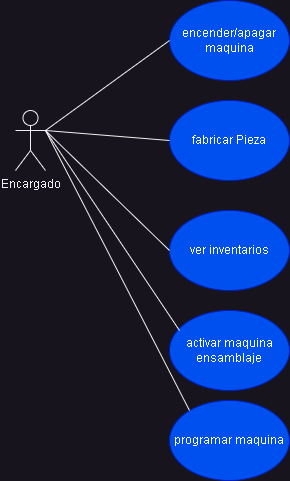

The diagram above was exported from draw.io. Its source (the exported page's mxGraphModel, read from the mxfile embedded in the PNG):
<mxGraphModel dx="880" dy="484" grid="1" gridSize="10" guides="1" tooltips="1" connect="1" arrows="1" fold="1" page="1" pageScale="1" pageWidth="827" pageHeight="1169" math="0" shadow="0">
  <root>
    <mxCell id="0" />
    <mxCell id="1" parent="0" />
    <mxCell id="F8kzgCRb4XSA0w_63ZE7-1" value="Encargado" style="shape=umlActor;verticalLabelPosition=bottom;verticalAlign=top;html=1;outlineConnect=0;" parent="1" vertex="1">
      <mxGeometry x="200" y="180" width="30" height="60" as="geometry" />
    </mxCell>
    <mxCell id="F8kzgCRb4XSA0w_63ZE7-3" value="encender/apagar maquina" style="ellipse;whiteSpace=wrap;html=1;fillColor=#0050ef;fontColor=#ffffff;strokeColor=#001DBC;" parent="1" vertex="1">
      <mxGeometry x="354" y="70" width="120" height="80" as="geometry" />
    </mxCell>
    <mxCell id="F8kzgCRb4XSA0w_63ZE7-4" value="fabricar Pieza" style="ellipse;whiteSpace=wrap;html=1;fillColor=#0050ef;fontColor=#ffffff;strokeColor=#001DBC;" parent="1" vertex="1">
      <mxGeometry x="354" y="170" width="120" height="80" as="geometry" />
    </mxCell>
    <mxCell id="F8kzgCRb4XSA0w_63ZE7-5" value="ver inventarios" style="ellipse;whiteSpace=wrap;html=1;fillColor=#0050ef;fontColor=#ffffff;strokeColor=#001DBC;" parent="1" vertex="1">
      <mxGeometry x="354" y="280" width="120" height="80" as="geometry" />
    </mxCell>
    <mxCell id="F8kzgCRb4XSA0w_63ZE7-6" value="" style="endArrow=none;html=1;rounded=0;entryX=0;entryY=0.5;entryDx=0;entryDy=0;" parent="1" target="F8kzgCRb4XSA0w_63ZE7-3" edge="1">
      <mxGeometry width="50" height="50" relative="1" as="geometry">
        <mxPoint x="230" y="200" as="sourcePoint" />
        <mxPoint x="280" y="150" as="targetPoint" />
      </mxGeometry>
    </mxCell>
    <mxCell id="F8kzgCRb4XSA0w_63ZE7-7" value="" style="endArrow=none;html=1;rounded=0;" parent="1" edge="1">
      <mxGeometry width="50" height="50" relative="1" as="geometry">
        <mxPoint x="230" y="200" as="sourcePoint" />
        <mxPoint x="354" y="210" as="targetPoint" />
      </mxGeometry>
    </mxCell>
    <mxCell id="F8kzgCRb4XSA0w_63ZE7-8" value="" style="endArrow=none;html=1;rounded=0;" parent="1" edge="1">
      <mxGeometry width="50" height="50" relative="1" as="geometry">
        <mxPoint x="230" y="200" as="sourcePoint" />
        <mxPoint x="354" y="320" as="targetPoint" />
      </mxGeometry>
    </mxCell>
    <mxCell id="F8kzgCRb4XSA0w_63ZE7-9" value="activar maquina&lt;br&gt;ensamblaje" style="ellipse;whiteSpace=wrap;html=1;fillColor=#0050ef;fontColor=#ffffff;strokeColor=#001DBC;" parent="1" vertex="1">
      <mxGeometry x="354" y="380" width="120" height="80" as="geometry" />
    </mxCell>
    <mxCell id="F8kzgCRb4XSA0w_63ZE7-10" value="" style="endArrow=none;html=1;rounded=0;exitX=1;exitY=0.3333333333333333;exitDx=0;exitDy=0;exitPerimeter=0;" parent="1" source="F8kzgCRb4XSA0w_63ZE7-1" edge="1">
      <mxGeometry width="50" height="50" relative="1" as="geometry">
        <mxPoint x="240" y="280" as="sourcePoint" />
        <mxPoint x="364" y="400" as="targetPoint" />
      </mxGeometry>
    </mxCell>
    <mxCell id="F8kzgCRb4XSA0w_63ZE7-11" value="programar maquina" style="ellipse;whiteSpace=wrap;html=1;fillColor=#0050ef;fontColor=#ffffff;strokeColor=#001DBC;" parent="1" vertex="1">
      <mxGeometry x="354" y="470" width="120" height="80" as="geometry" />
    </mxCell>
    <mxCell id="F8kzgCRb4XSA0w_63ZE7-12" value="" style="endArrow=none;html=1;rounded=0;" parent="1" edge="1">
      <mxGeometry width="50" height="50" relative="1" as="geometry">
        <mxPoint x="230" y="200" as="sourcePoint" />
        <mxPoint x="374" y="480" as="targetPoint" />
      </mxGeometry>
    </mxCell>
  </root>
</mxGraphModel>